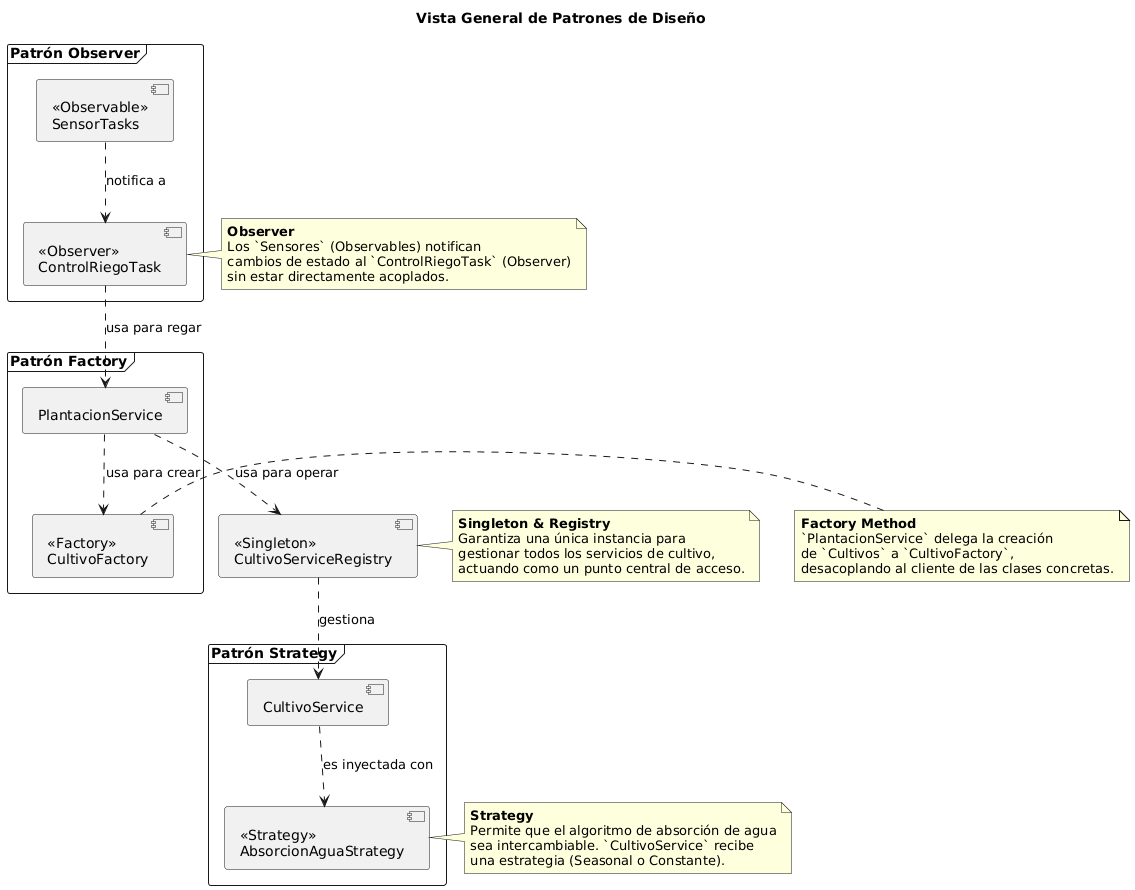

The diagram above was rendered by PlantUML. Its source (embedded in the PNG):
@startuml
title Vista General de Patrones de Diseño

skinparam componentStyle uml2

component [<< Singleton >>\nCultivoServiceRegistry] as Registry

frame "Patrón Factory" {
    component [<< Factory >>\nCultivoFactory] as Factory
    component [PlantacionService]
}

frame "Patrón Strategy" {
    component [<< Strategy >>\nAbsorcionAguaStrategy] as Strategy
    component [CultivoService]
}

frame "Patrón Observer" {
    component [<< Observer >>\nControlRiegoTask] as ObserverTask
    component [<< Observable >>\nSensorTasks] as ObservableTasks
}

' Relaciones
PlantacionService ..> Factory : usa para crear
PlantacionService ..> Registry : usa para operar

CultivoService ..> Strategy : es inyectada con
Registry ..> CultivoService : gestiona

ObservableTasks ..> ObserverTask : notifica a
ObserverTask ..> PlantacionService : usa para regar

' Notas explicativas
note right of Registry
  **Singleton & Registry**
  Garantiza una única instancia para
  gestionar todos los servicios de cultivo,
  actuando como un punto central de acceso.
end note

note left of Factory
  **Factory Method**
  `PlantacionService` delega la creación
  de `Cultivos` a `CultivoFactory`,
  desacoplando al cliente de las clases concretas.
end note

note right of Strategy
  **Strategy**
  Permite que el algoritmo de absorción de agua
  sea intercambiable. `CultivoService` recibe
  una estrategia (Seasonal o Constante).
end note

note left of ObserverTask
  **Observer**
  Los `Sensores` (Observables) notifican
  cambios de estado al `ControlRiegoTask` (Observer)
  sin estar directamente acoplados.
end note
@enduml